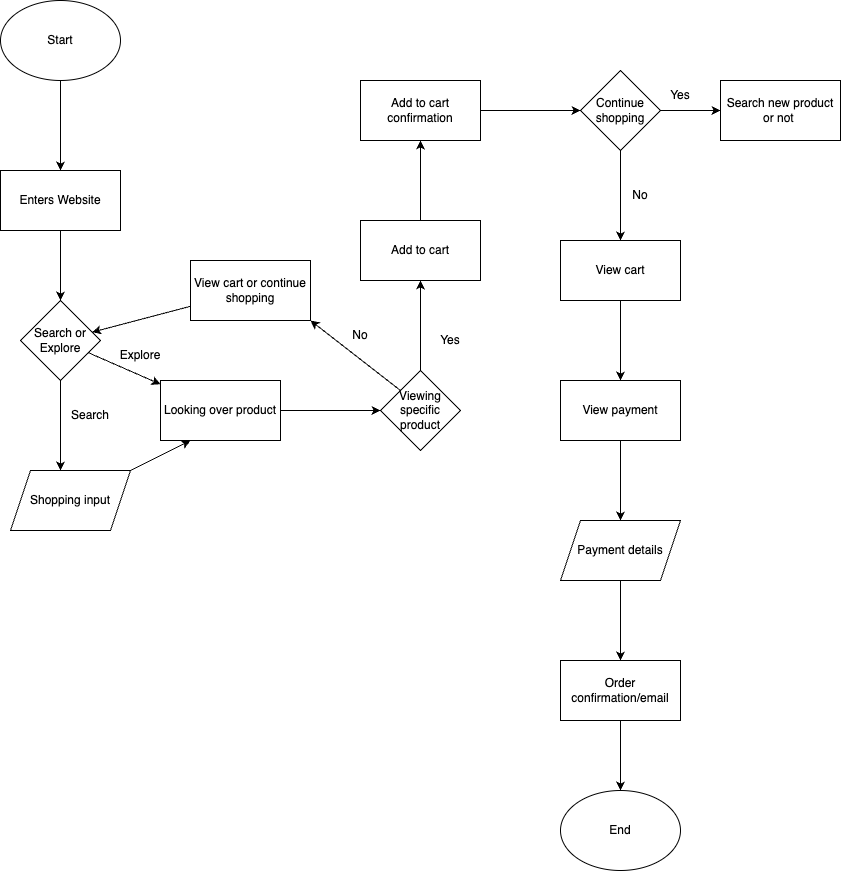

The diagram above was exported from draw.io. Its source (the exported page's mxGraphModel, read from the mxfile embedded in the PNG):
<mxGraphModel dx="1111" dy="688" grid="1" gridSize="10" guides="1" tooltips="1" connect="1" arrows="1" fold="1" page="1" pageScale="1" pageWidth="850" pageHeight="1100" background="#FFFFFF" math="0" shadow="0">
  <root>
    <mxCell id="0" />
    <mxCell id="1" parent="0" />
    <mxCell id="6" value="" style="edgeStyle=none;html=1;" edge="1" parent="1" source="2" target="5">
      <mxGeometry relative="1" as="geometry" />
    </mxCell>
    <mxCell id="2" value="Start" style="ellipse;whiteSpace=wrap;html=1;" vertex="1" parent="1">
      <mxGeometry x="20" y="40" width="120" height="80" as="geometry" />
    </mxCell>
    <mxCell id="8" value="" style="edgeStyle=none;html=1;" edge="1" parent="1" source="5" target="7">
      <mxGeometry relative="1" as="geometry" />
    </mxCell>
    <mxCell id="5" value="Enters Website" style="whiteSpace=wrap;html=1;" vertex="1" parent="1">
      <mxGeometry x="20" y="210" width="120" height="60" as="geometry" />
    </mxCell>
    <mxCell id="12" value="" style="edgeStyle=none;html=1;" edge="1" parent="1" source="7">
      <mxGeometry relative="1" as="geometry">
        <mxPoint x="80" y="510" as="targetPoint" />
      </mxGeometry>
    </mxCell>
    <mxCell id="15" value="" style="edgeStyle=none;html=1;" edge="1" parent="1" source="7" target="14">
      <mxGeometry relative="1" as="geometry" />
    </mxCell>
    <mxCell id="7" value="Search or Explore" style="rhombus;whiteSpace=wrap;html=1;" vertex="1" parent="1">
      <mxGeometry x="40" y="340" width="80" height="80" as="geometry" />
    </mxCell>
    <mxCell id="13" value="Search" style="text;html=1;align=center;verticalAlign=middle;whiteSpace=wrap;rounded=0;" vertex="1" parent="1">
      <mxGeometry x="80" y="440" width="60" height="30" as="geometry" />
    </mxCell>
    <mxCell id="22" value="" style="edgeStyle=none;html=1;" edge="1" parent="1" source="14" target="21">
      <mxGeometry relative="1" as="geometry" />
    </mxCell>
    <mxCell id="14" value="Looking over product" style="whiteSpace=wrap;html=1;" vertex="1" parent="1">
      <mxGeometry x="180" y="420" width="120" height="60" as="geometry" />
    </mxCell>
    <mxCell id="16" value="Explore" style="text;html=1;align=center;verticalAlign=middle;whiteSpace=wrap;rounded=0;" vertex="1" parent="1">
      <mxGeometry x="130" y="380" width="60" height="30" as="geometry" />
    </mxCell>
    <mxCell id="24" value="" style="edgeStyle=none;html=1;" edge="1" parent="1" source="21" target="23">
      <mxGeometry relative="1" as="geometry" />
    </mxCell>
    <mxCell id="48" style="edgeStyle=none;html=1;exitX=0;exitY=0;exitDx=0;exitDy=0;entryX=1;entryY=1;entryDx=0;entryDy=0;" edge="1" parent="1" source="21" target="40">
      <mxGeometry relative="1" as="geometry" />
    </mxCell>
    <mxCell id="21" value="Viewing specific product" style="rhombus;whiteSpace=wrap;html=1;" vertex="1" parent="1">
      <mxGeometry x="400" y="410" width="80" height="80" as="geometry" />
    </mxCell>
    <mxCell id="26" value="" style="edgeStyle=none;html=1;" edge="1" parent="1" source="23" target="25">
      <mxGeometry relative="1" as="geometry" />
    </mxCell>
    <mxCell id="23" value="Add to cart" style="whiteSpace=wrap;html=1;" vertex="1" parent="1">
      <mxGeometry x="380" y="260" width="120" height="60" as="geometry" />
    </mxCell>
    <mxCell id="54" value="" style="edgeStyle=none;html=1;" edge="1" parent="1" source="25" target="53">
      <mxGeometry relative="1" as="geometry" />
    </mxCell>
    <mxCell id="25" value="Add to cart confirmation" style="whiteSpace=wrap;html=1;" vertex="1" parent="1">
      <mxGeometry x="380" y="120" width="120" height="60" as="geometry" />
    </mxCell>
    <mxCell id="36" value="Yes" style="text;html=1;align=center;verticalAlign=middle;whiteSpace=wrap;rounded=0;" vertex="1" parent="1">
      <mxGeometry x="440" y="365" width="60" height="30" as="geometry" />
    </mxCell>
    <mxCell id="37" value="No" style="text;html=1;align=center;verticalAlign=middle;whiteSpace=wrap;rounded=0;" vertex="1" parent="1">
      <mxGeometry x="350" y="360" width="60" height="30" as="geometry" />
    </mxCell>
    <mxCell id="47" style="edgeStyle=none;html=1;" edge="1" parent="1" source="40" target="7">
      <mxGeometry relative="1" as="geometry" />
    </mxCell>
    <mxCell id="40" value="View cart or continue shopping" style="rounded=0;whiteSpace=wrap;html=1;" vertex="1" parent="1">
      <mxGeometry x="210" y="300" width="120" height="60" as="geometry" />
    </mxCell>
    <mxCell id="56" value="" style="edgeStyle=none;html=1;" edge="1" parent="1" source="53" target="55">
      <mxGeometry relative="1" as="geometry" />
    </mxCell>
    <mxCell id="58" value="" style="edgeStyle=none;html=1;" edge="1" parent="1" source="53" target="57">
      <mxGeometry relative="1" as="geometry" />
    </mxCell>
    <mxCell id="53" value="Continue shopping" style="rhombus;whiteSpace=wrap;html=1;" vertex="1" parent="1">
      <mxGeometry x="600" y="110" width="80" height="80" as="geometry" />
    </mxCell>
    <mxCell id="60" value="" style="edgeStyle=none;html=1;" edge="1" parent="1" source="55" target="59">
      <mxGeometry relative="1" as="geometry" />
    </mxCell>
    <mxCell id="55" value="View cart" style="whiteSpace=wrap;html=1;" vertex="1" parent="1">
      <mxGeometry x="580" y="280" width="120" height="60" as="geometry" />
    </mxCell>
    <mxCell id="57" value="Search new product or not&amp;nbsp;" style="whiteSpace=wrap;html=1;" vertex="1" parent="1">
      <mxGeometry x="740" y="120" width="120" height="60" as="geometry" />
    </mxCell>
    <mxCell id="64" value="" style="edgeStyle=none;html=1;" edge="1" parent="1" source="59" target="63">
      <mxGeometry relative="1" as="geometry" />
    </mxCell>
    <mxCell id="59" value="View payment" style="whiteSpace=wrap;html=1;" vertex="1" parent="1">
      <mxGeometry x="580" y="420" width="120" height="60" as="geometry" />
    </mxCell>
    <mxCell id="61" value="Yes" style="text;html=1;align=center;verticalAlign=middle;whiteSpace=wrap;rounded=0;" vertex="1" parent="1">
      <mxGeometry x="670" y="120" width="60" height="30" as="geometry" />
    </mxCell>
    <mxCell id="62" value="No" style="text;html=1;align=center;verticalAlign=middle;whiteSpace=wrap;rounded=0;" vertex="1" parent="1">
      <mxGeometry x="630" y="220" width="60" height="30" as="geometry" />
    </mxCell>
    <mxCell id="68" value="" style="edgeStyle=none;html=1;" edge="1" parent="1" source="63" target="67">
      <mxGeometry relative="1" as="geometry" />
    </mxCell>
    <mxCell id="63" value="Payment details" style="shape=parallelogram;perimeter=parallelogramPerimeter;whiteSpace=wrap;html=1;fixedSize=1;" vertex="1" parent="1">
      <mxGeometry x="580" y="560" width="120" height="60" as="geometry" />
    </mxCell>
    <mxCell id="66" style="edgeStyle=none;html=1;exitX=1;exitY=0;exitDx=0;exitDy=0;entryX=0.25;entryY=1;entryDx=0;entryDy=0;" edge="1" parent="1" source="65" target="14">
      <mxGeometry relative="1" as="geometry" />
    </mxCell>
    <mxCell id="65" value="Shopping input" style="shape=parallelogram;perimeter=parallelogramPerimeter;whiteSpace=wrap;html=1;fixedSize=1;" vertex="1" parent="1">
      <mxGeometry x="30" y="510" width="120" height="60" as="geometry" />
    </mxCell>
    <mxCell id="70" value="" style="edgeStyle=none;html=1;" edge="1" parent="1" source="67">
      <mxGeometry relative="1" as="geometry">
        <mxPoint x="640" y="830" as="targetPoint" />
      </mxGeometry>
    </mxCell>
    <mxCell id="67" value="Order confirmation/email" style="whiteSpace=wrap;html=1;" vertex="1" parent="1">
      <mxGeometry x="580" y="700" width="120" height="60" as="geometry" />
    </mxCell>
    <mxCell id="71" value="End" style="ellipse;whiteSpace=wrap;html=1;" vertex="1" parent="1">
      <mxGeometry x="580" y="830" width="120" height="80" as="geometry" />
    </mxCell>
  </root>
</mxGraphModel>